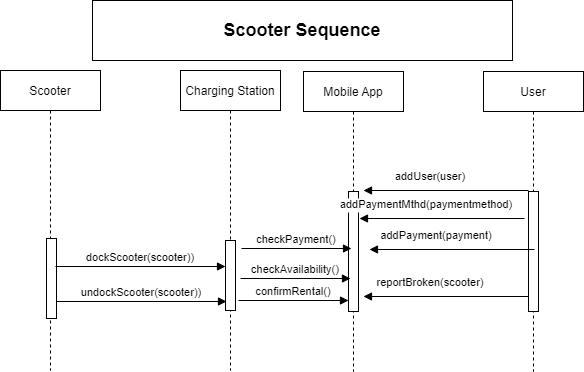

The diagram above was exported from draw.io. Its source (the exported page's mxGraphModel, read from the mxfile embedded in the PNG):
<mxGraphModel dx="915" dy="668" grid="1" gridSize="10" guides="1" tooltips="1" connect="1" arrows="1" fold="1" page="1" pageScale="1" pageWidth="850" pageHeight="1100" math="0" shadow="0">
  <root>
    <mxCell id="0" />
    <mxCell id="1" parent="0" />
    <mxCell id="3nuBFxr9cyL0pnOWT2aG-1" value="Scooter" style="shape=umlLifeline;perimeter=lifelinePerimeter;container=1;collapsible=0;recursiveResize=0;rounded=0;shadow=0;strokeWidth=1;" parent="1" vertex="1">
      <mxGeometry x="120" y="80" width="100" height="300" as="geometry" />
    </mxCell>
    <mxCell id="3nuBFxr9cyL0pnOWT2aG-4" value="" style="points=[];perimeter=orthogonalPerimeter;rounded=0;shadow=0;strokeWidth=1;" parent="3nuBFxr9cyL0pnOWT2aG-1" vertex="1">
      <mxGeometry x="46" y="168" width="10" height="80" as="geometry" />
    </mxCell>
    <mxCell id="3nuBFxr9cyL0pnOWT2aG-5" value="Charging Station" style="shape=umlLifeline;perimeter=lifelinePerimeter;container=1;collapsible=0;recursiveResize=0;rounded=0;shadow=0;strokeWidth=1;" parent="1" vertex="1">
      <mxGeometry x="300" y="80" width="100" height="300" as="geometry" />
    </mxCell>
    <mxCell id="3nuBFxr9cyL0pnOWT2aG-6" value="" style="points=[];perimeter=orthogonalPerimeter;rounded=0;shadow=0;strokeWidth=1;" parent="3nuBFxr9cyL0pnOWT2aG-5" vertex="1">
      <mxGeometry x="45" y="170" width="10" height="70" as="geometry" />
    </mxCell>
    <mxCell id="ohrRMSMmdAAn1eAYcfqm-17" value="confirmRental()" style="verticalAlign=bottom;endArrow=block;shadow=0;strokeWidth=1;" edge="1" parent="3nuBFxr9cyL0pnOWT2aG-5">
      <mxGeometry relative="1" as="geometry">
        <mxPoint x="58" y="230" as="sourcePoint" />
        <mxPoint x="168" y="230" as="targetPoint" />
      </mxGeometry>
    </mxCell>
    <mxCell id="3nuBFxr9cyL0pnOWT2aG-8" value="dockScooter(scooter))" style="verticalAlign=bottom;endArrow=block;entryX=0;entryY=0;shadow=0;strokeWidth=1;" parent="1" edge="1">
      <mxGeometry relative="1" as="geometry">
        <mxPoint x="175" y="276.0000000000001" as="sourcePoint" />
        <mxPoint x="345" y="276.0000000000001" as="targetPoint" />
      </mxGeometry>
    </mxCell>
    <mxCell id="ohrRMSMmdAAn1eAYcfqm-1" value="Mobile App" style="shape=umlLifeline;perimeter=lifelinePerimeter;container=1;collapsible=0;recursiveResize=0;rounded=0;shadow=0;strokeWidth=1;" vertex="1" parent="1">
      <mxGeometry x="423" y="81" width="100" height="300" as="geometry" />
    </mxCell>
    <mxCell id="ohrRMSMmdAAn1eAYcfqm-2" value="" style="points=[];perimeter=orthogonalPerimeter;rounded=0;shadow=0;strokeWidth=1;" vertex="1" parent="ohrRMSMmdAAn1eAYcfqm-1">
      <mxGeometry x="45" y="120" width="10" height="120" as="geometry" />
    </mxCell>
    <mxCell id="ohrRMSMmdAAn1eAYcfqm-16" value="checkAvailability()" style="verticalAlign=bottom;endArrow=block;shadow=0;strokeWidth=1;" edge="1" parent="ohrRMSMmdAAn1eAYcfqm-1">
      <mxGeometry relative="1" as="geometry">
        <mxPoint x="-63" y="207" as="sourcePoint" />
        <mxPoint x="47" y="207" as="targetPoint" />
      </mxGeometry>
    </mxCell>
    <mxCell id="ohrRMSMmdAAn1eAYcfqm-5" value="User" style="shape=umlLifeline;perimeter=lifelinePerimeter;container=1;collapsible=0;recursiveResize=0;rounded=0;shadow=0;strokeWidth=1;" vertex="1" parent="1">
      <mxGeometry x="603" y="81" width="100" height="300" as="geometry" />
    </mxCell>
    <mxCell id="ohrRMSMmdAAn1eAYcfqm-6" value="" style="points=[];perimeter=orthogonalPerimeter;rounded=0;shadow=0;strokeWidth=1;" vertex="1" parent="ohrRMSMmdAAn1eAYcfqm-5">
      <mxGeometry x="45" y="120" width="10" height="120" as="geometry" />
    </mxCell>
    <mxCell id="ohrRMSMmdAAn1eAYcfqm-9" value="addUser(user)" style="verticalAlign=bottom;endArrow=block;entryX=1;entryY=0;shadow=0;strokeWidth=1;" edge="1" parent="1">
      <mxGeometry x="0.1879" y="-5" relative="1" as="geometry">
        <mxPoint x="648" y="200" as="sourcePoint" />
        <mxPoint x="483" y="200" as="targetPoint" />
        <mxPoint as="offset" />
      </mxGeometry>
    </mxCell>
    <mxCell id="ohrRMSMmdAAn1eAYcfqm-11" value="&lt;b&gt;&lt;font style=&quot;font-size: 18px&quot;&gt;Scooter Sequence&lt;/font&gt;&lt;/b&gt;" style="rounded=0;whiteSpace=wrap;html=1;" vertex="1" parent="1">
      <mxGeometry x="212" y="10" width="420" height="60" as="geometry" />
    </mxCell>
    <mxCell id="ohrRMSMmdAAn1eAYcfqm-15" value="undockScooter(scooter))" style="verticalAlign=bottom;endArrow=block;entryX=0;entryY=0;shadow=0;strokeWidth=1;" edge="1" parent="1">
      <mxGeometry relative="1" as="geometry">
        <mxPoint x="176" y="311.0000000000001" as="sourcePoint" />
        <mxPoint x="346" y="311.0000000000001" as="targetPoint" />
      </mxGeometry>
    </mxCell>
    <mxCell id="ohrRMSMmdAAn1eAYcfqm-18" value="checkPayment()" style="verticalAlign=bottom;endArrow=block;shadow=0;strokeWidth=1;" edge="1" parent="1">
      <mxGeometry relative="1" as="geometry">
        <mxPoint x="361" y="258" as="sourcePoint" />
        <mxPoint x="471" y="258" as="targetPoint" />
      </mxGeometry>
    </mxCell>
    <mxCell id="ohrRMSMmdAAn1eAYcfqm-19" value="addPaymentMthd(paymentmethod)" style="verticalAlign=bottom;endArrow=block;entryX=1;entryY=0;shadow=0;strokeWidth=1;" edge="1" parent="1">
      <mxGeometry x="0.1879" y="-5" relative="1" as="geometry">
        <mxPoint x="644" y="228" as="sourcePoint" />
        <mxPoint x="479" y="228" as="targetPoint" />
        <mxPoint as="offset" />
      </mxGeometry>
    </mxCell>
    <mxCell id="ohrRMSMmdAAn1eAYcfqm-20" value="addPayment(payment)" style="verticalAlign=bottom;endArrow=block;entryX=1;entryY=0;shadow=0;strokeWidth=1;" edge="1" parent="1">
      <mxGeometry x="0.1879" y="-5" relative="1" as="geometry">
        <mxPoint x="654" y="259" as="sourcePoint" />
        <mxPoint x="489" y="259" as="targetPoint" />
        <mxPoint as="offset" />
      </mxGeometry>
    </mxCell>
    <mxCell id="ohrRMSMmdAAn1eAYcfqm-21" value="reportBroken(scooter)" style="verticalAlign=bottom;endArrow=block;entryX=1;entryY=0;shadow=0;strokeWidth=1;" edge="1" parent="1">
      <mxGeometry x="0.1879" y="-5" relative="1" as="geometry">
        <mxPoint x="648" y="306" as="sourcePoint" />
        <mxPoint x="483" y="306" as="targetPoint" />
        <mxPoint as="offset" />
      </mxGeometry>
    </mxCell>
  </root>
</mxGraphModel>